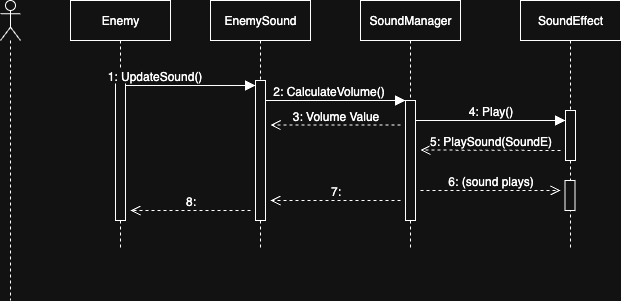

The diagram above was exported from draw.io. Its source (the exported page's mxGraphModel, read from the mxfile embedded in the PNG):
<mxGraphModel dx="858" dy="606" grid="1" gridSize="10" guides="1" tooltips="1" connect="1" arrows="1" fold="1" page="1" pageScale="1" pageWidth="850" pageHeight="1100" math="0" shadow="0">
  <root>
    <mxCell id="0" />
    <mxCell id="1" parent="0" />
    <mxCell id="vUqh5UKf-SP7erE8xoJv-1" value="" style="shape=umlLifeline;perimeter=lifelinePerimeter;whiteSpace=wrap;html=1;container=1;dropTarget=0;collapsible=0;recursiveResize=0;outlineConnect=0;portConstraint=eastwest;newEdgeStyle={&quot;curved&quot;:0,&quot;rounded&quot;:0};participant=umlActor;" vertex="1" parent="1">
      <mxGeometry x="70" y="40" width="20" height="300" as="geometry" />
    </mxCell>
    <mxCell id="vUqh5UKf-SP7erE8xoJv-2" value="Enemy" style="shape=umlLifeline;perimeter=lifelinePerimeter;whiteSpace=wrap;html=1;container=1;dropTarget=0;collapsible=0;recursiveResize=0;outlineConnect=0;portConstraint=eastwest;newEdgeStyle={&quot;curved&quot;:0,&quot;rounded&quot;:0};" vertex="1" parent="1">
      <mxGeometry x="140" y="40" width="100" height="250" as="geometry" />
    </mxCell>
    <mxCell id="vUqh5UKf-SP7erE8xoJv-7" value="" style="html=1;points=[[0,0,0,0,5],[0,1,0,0,-5],[1,0,0,0,5],[1,1,0,0,-5]];perimeter=orthogonalPerimeter;outlineConnect=0;targetShapes=umlLifeline;portConstraint=eastwest;newEdgeStyle={&quot;curved&quot;:0,&quot;rounded&quot;:0};" vertex="1" parent="vUqh5UKf-SP7erE8xoJv-2">
      <mxGeometry x="45" y="80" width="10" height="140" as="geometry" />
    </mxCell>
    <mxCell id="vUqh5UKf-SP7erE8xoJv-4" value="EnemySound" style="shape=umlLifeline;perimeter=lifelinePerimeter;whiteSpace=wrap;html=1;container=1;dropTarget=0;collapsible=0;recursiveResize=0;outlineConnect=0;portConstraint=eastwest;newEdgeStyle={&quot;curved&quot;:0,&quot;rounded&quot;:0};" vertex="1" parent="1">
      <mxGeometry x="280" y="40" width="100" height="250" as="geometry" />
    </mxCell>
    <mxCell id="vUqh5UKf-SP7erE8xoJv-12" value="" style="html=1;points=[[0,0,0,0,5],[0,1,0,0,-5],[1,0,0,0,5],[1,1,0,0,-5]];perimeter=orthogonalPerimeter;outlineConnect=0;targetShapes=umlLifeline;portConstraint=eastwest;newEdgeStyle={&quot;curved&quot;:0,&quot;rounded&quot;:0};" vertex="1" parent="vUqh5UKf-SP7erE8xoJv-4">
      <mxGeometry x="45" y="80" width="10" height="140" as="geometry" />
    </mxCell>
    <mxCell id="vUqh5UKf-SP7erE8xoJv-5" value="SoundManager" style="shape=umlLifeline;perimeter=lifelinePerimeter;whiteSpace=wrap;html=1;container=1;dropTarget=0;collapsible=0;recursiveResize=0;outlineConnect=0;portConstraint=eastwest;newEdgeStyle={&quot;curved&quot;:0,&quot;rounded&quot;:0};" vertex="1" parent="1">
      <mxGeometry x="430" y="40" width="100" height="250" as="geometry" />
    </mxCell>
    <mxCell id="vUqh5UKf-SP7erE8xoJv-15" value="" style="html=1;points=[[0,0,0,0,5],[0,1,0,0,-5],[1,0,0,0,5],[1,1,0,0,-5]];perimeter=orthogonalPerimeter;outlineConnect=0;targetShapes=umlLifeline;portConstraint=eastwest;newEdgeStyle={&quot;curved&quot;:0,&quot;rounded&quot;:0};" vertex="1" parent="vUqh5UKf-SP7erE8xoJv-5">
      <mxGeometry x="45" y="100" width="10" height="120" as="geometry" />
    </mxCell>
    <mxCell id="vUqh5UKf-SP7erE8xoJv-6" value="SoundEffect" style="shape=umlLifeline;perimeter=lifelinePerimeter;whiteSpace=wrap;html=1;container=1;dropTarget=0;collapsible=0;recursiveResize=0;outlineConnect=0;portConstraint=eastwest;newEdgeStyle={&quot;curved&quot;:0,&quot;rounded&quot;:0};" vertex="1" parent="1">
      <mxGeometry x="590" y="40" width="100" height="250" as="geometry" />
    </mxCell>
    <mxCell id="vUqh5UKf-SP7erE8xoJv-18" value="" style="html=1;points=[[0,0,0,0,5],[0,1,0,0,-5],[1,0,0,0,5],[1,1,0,0,-5]];perimeter=orthogonalPerimeter;outlineConnect=0;targetShapes=umlLifeline;portConstraint=eastwest;newEdgeStyle={&quot;curved&quot;:0,&quot;rounded&quot;:0};" vertex="1" parent="vUqh5UKf-SP7erE8xoJv-6">
      <mxGeometry x="45" y="110" width="10" height="50" as="geometry" />
    </mxCell>
    <mxCell id="vUqh5UKf-SP7erE8xoJv-20" value="" style="html=1;points=[[0,0,0,0,5],[0,1,0,0,-5],[1,0,0,0,5],[1,1,0,0,-5]];perimeter=orthogonalPerimeter;outlineConnect=0;targetShapes=umlLifeline;portConstraint=eastwest;newEdgeStyle={&quot;curved&quot;:0,&quot;rounded&quot;:0};" vertex="1" parent="vUqh5UKf-SP7erE8xoJv-6">
      <mxGeometry x="44.5" y="180" width="10" height="30" as="geometry" />
    </mxCell>
    <mxCell id="vUqh5UKf-SP7erE8xoJv-8" value="1: UpdateSound()" style="html=1;verticalAlign=bottom;endArrow=block;curved=0;rounded=0;fontSize=12;startSize=8;endSize=8;exitX=1;exitY=0;exitDx=0;exitDy=5;exitPerimeter=0;entryX=0;entryY=0;entryDx=0;entryDy=5;entryPerimeter=0;" edge="1" parent="1" source="vUqh5UKf-SP7erE8xoJv-7" target="vUqh5UKf-SP7erE8xoJv-12">
      <mxGeometry x="-0.5501" width="80" relative="1" as="geometry">
        <mxPoint x="330" y="120" as="sourcePoint" />
        <mxPoint x="410" y="120" as="targetPoint" />
        <mxPoint as="offset" />
      </mxGeometry>
    </mxCell>
    <mxCell id="vUqh5UKf-SP7erE8xoJv-13" value="2: CalculateVolume()" style="html=1;verticalAlign=bottom;endArrow=block;curved=0;rounded=0;fontSize=12;startSize=8;endSize=8;" edge="1" parent="1" target="vUqh5UKf-SP7erE8xoJv-15">
      <mxGeometry x="-0.1034" width="80" relative="1" as="geometry">
        <mxPoint x="335" y="140" as="sourcePoint" />
        <mxPoint x="480" y="140" as="targetPoint" />
        <mxPoint as="offset" />
        <Array as="points">
          <mxPoint x="460" y="140" />
        </Array>
      </mxGeometry>
    </mxCell>
    <mxCell id="vUqh5UKf-SP7erE8xoJv-16" value="4: Play()" style="html=1;verticalAlign=bottom;endArrow=block;curved=0;rounded=0;fontSize=12;startSize=8;endSize=8;" edge="1" parent="1" target="vUqh5UKf-SP7erE8xoJv-18">
      <mxGeometry width="80" relative="1" as="geometry">
        <mxPoint x="485" y="160" as="sourcePoint" />
        <mxPoint x="630" y="160" as="targetPoint" />
      </mxGeometry>
    </mxCell>
    <mxCell id="vUqh5UKf-SP7erE8xoJv-23" value="3: Volume Value" style="html=1;verticalAlign=bottom;endArrow=open;dashed=1;endSize=8;curved=0;rounded=0;fontSize=12;" edge="1" parent="1">
      <mxGeometry relative="1" as="geometry">
        <mxPoint x="470" y="164.5" as="sourcePoint" />
        <mxPoint x="340" y="164.5" as="targetPoint" />
      </mxGeometry>
    </mxCell>
    <mxCell id="vUqh5UKf-SP7erE8xoJv-24" value="5: PlaySound(SoundE)" style="html=1;verticalAlign=bottom;endArrow=open;dashed=1;endSize=8;curved=0;rounded=0;fontSize=12;" edge="1" parent="1">
      <mxGeometry relative="1" as="geometry">
        <mxPoint x="630" y="190" as="sourcePoint" />
        <mxPoint x="490" y="189.5" as="targetPoint" />
      </mxGeometry>
    </mxCell>
    <mxCell id="vUqh5UKf-SP7erE8xoJv-25" value="6: (sound plays)" style="html=1;verticalAlign=bottom;endArrow=open;dashed=1;endSize=8;curved=0;rounded=0;fontSize=12;" edge="1" parent="1">
      <mxGeometry relative="1" as="geometry">
        <mxPoint x="490" y="230" as="sourcePoint" />
        <mxPoint x="630" y="230" as="targetPoint" />
      </mxGeometry>
    </mxCell>
    <mxCell id="vUqh5UKf-SP7erE8xoJv-26" value="7:" style="html=1;verticalAlign=bottom;endArrow=open;dashed=1;endSize=8;curved=0;rounded=0;fontSize=12;" edge="1" parent="1">
      <mxGeometry relative="1" as="geometry">
        <mxPoint x="470" y="240" as="sourcePoint" />
        <mxPoint x="340" y="240" as="targetPoint" />
      </mxGeometry>
    </mxCell>
    <mxCell id="vUqh5UKf-SP7erE8xoJv-27" value="8:" style="html=1;verticalAlign=bottom;endArrow=open;dashed=1;endSize=8;curved=0;rounded=0;fontSize=12;" edge="1" parent="1">
      <mxGeometry relative="1" as="geometry">
        <mxPoint x="320" y="250" as="sourcePoint" />
        <mxPoint x="200" y="250" as="targetPoint" />
        <mxPoint as="offset" />
      </mxGeometry>
    </mxCell>
  </root>
</mxGraphModel>